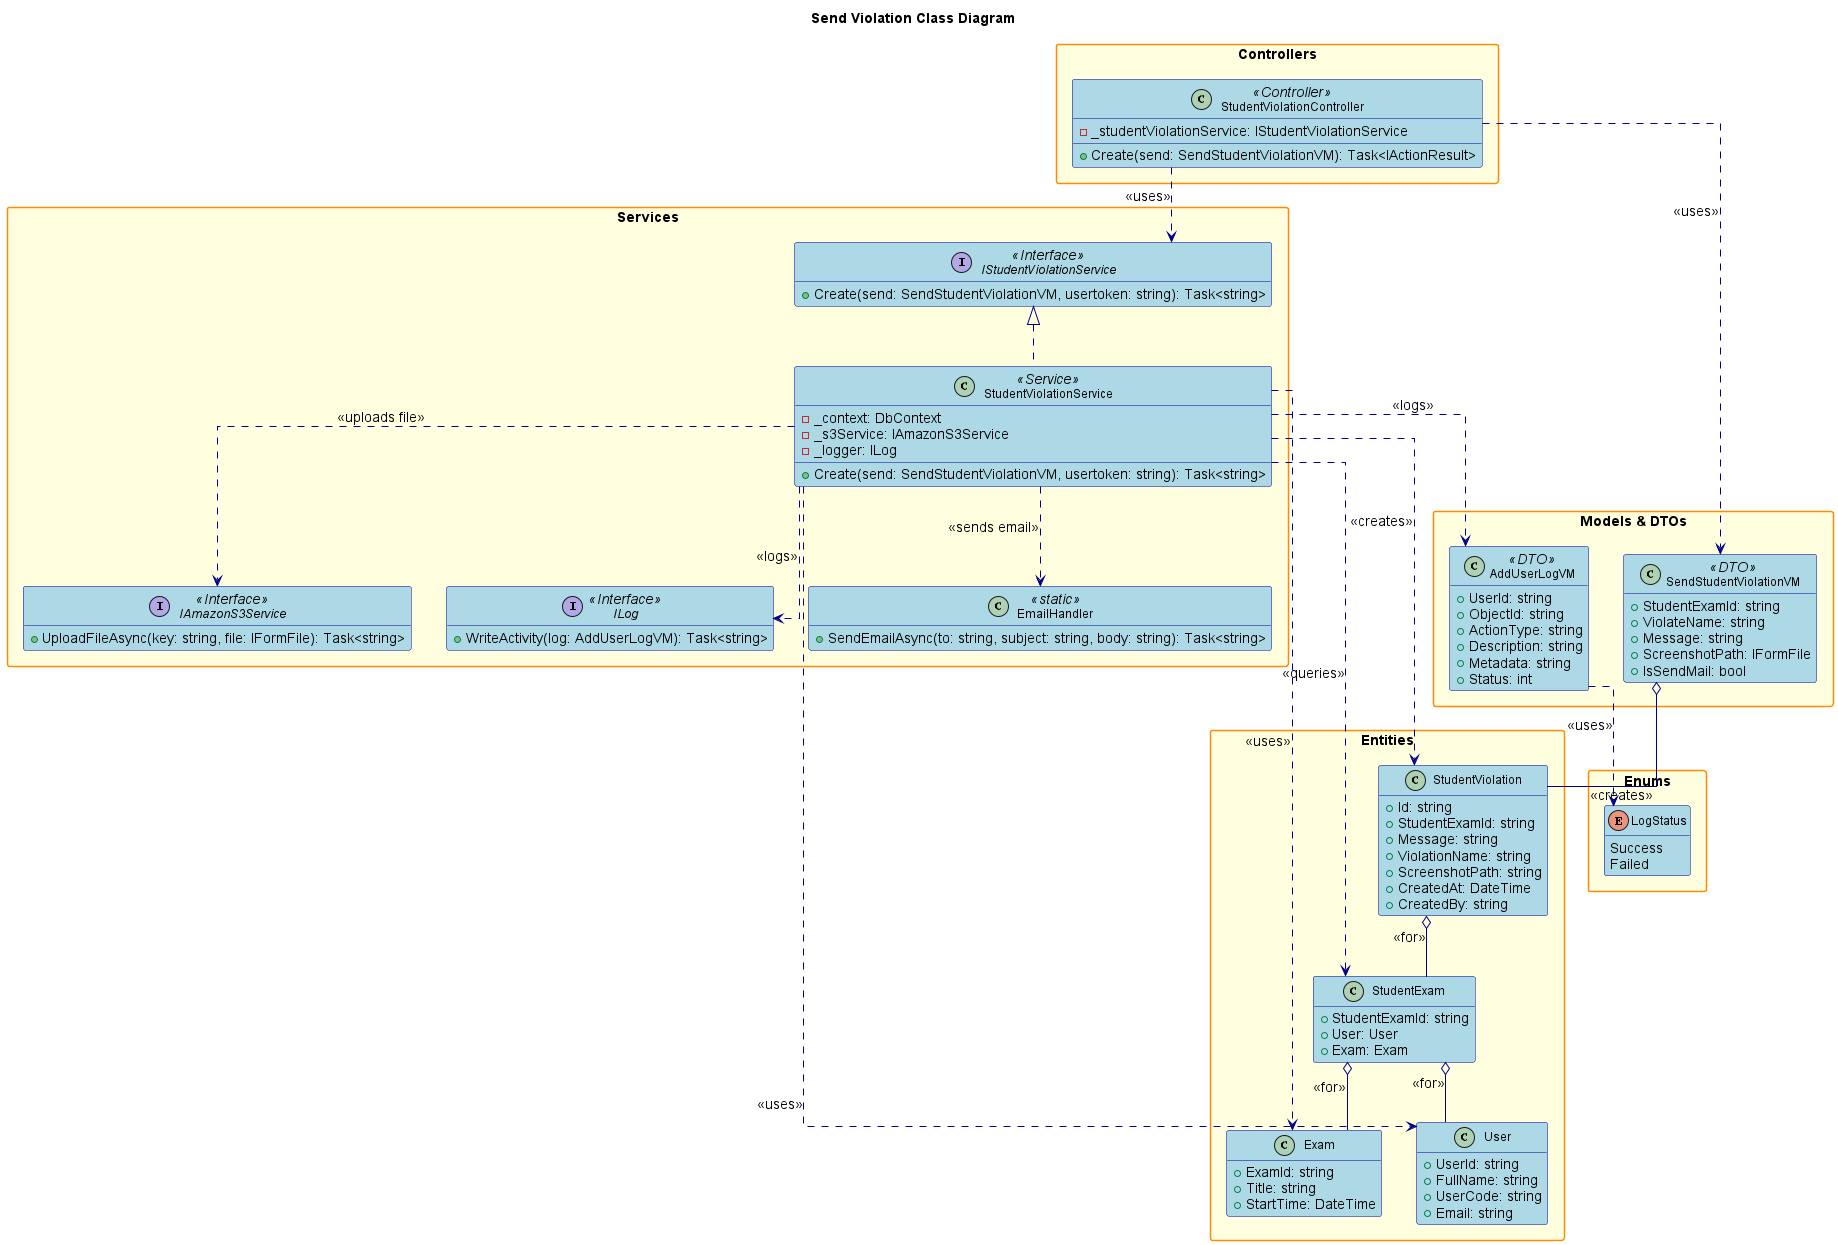

The diagram above was rendered by PlantUML. Its source (embedded in the PNG):
@startuml
' Class Diagram for Send Violation Feature

title Send Violation Class Diagram

hide empty members
skinparam packageStyle rectangle
skinparam linetype ortho
skinparam defaultFontSize 14
skinparam defaultFontName Arial
skinparam classFontSize 12
skinparam classFontName Arial
skinparam noteFontSize 11
skinparam noteFontName Arial

skinparam class {
    BackgroundColor LightBlue
    BorderColor DarkBlue
    ArrowColor DarkBlue
    FontSize 12
}

skinparam package {
    BackgroundColor LightYellow
    BorderColor DarkOrange
    FontSize 14
    FontStyle bold
}

skinparam interface {
    BackgroundColor LightGreen
    BorderColor DarkGreen
    FontSize 12
}

skinparam enum {
    BackgroundColor LightCyan
    BorderColor DarkCyan
    FontSize 12
}

package "Controllers" {
    class StudentViolationController <<Controller>> {
        - _studentViolationService: IStudentViolationService
        + Create(send: SendStudentViolationVM): Task<IActionResult>
    }
}

package "Services" {
    interface IStudentViolationService <<Interface>> {
        + Create(send: SendStudentViolationVM, usertoken: string): Task<string>
    }
    class StudentViolationService <<Service>> {
        - _context: DbContext
        - _s3Service: IAmazonS3Service
        - _logger: ILog
        + Create(send: SendStudentViolationVM, usertoken: string): Task<string>
    }
    interface IAmazonS3Service <<Interface>> {
        + UploadFileAsync(key: string, file: IFormFile): Task<string>
    }
    interface ILog <<Interface>> {
        + WriteActivity(log: AddUserLogVM): Task<string>
    }
    class EmailHandler <<static>> {
        + SendEmailAsync(to: string, subject: string, body: string): Task<string>
    }
}

package "Models & DTOs" {
    class SendStudentViolationVM <<DTO>> {
        + StudentExamId: string
        + ViolateName: string
        + Message: string
        + ScreenshotPath: IFormFile
        + IsSendMail: bool
    }
    class AddUserLogVM <<DTO>> {
        + UserId: string
        + ObjectId: string
        + ActionType: string
        + Description: string
        + Metadata: string
        + Status: int
    }
}

package "Entities" {
    class StudentViolation {
        + Id: string
        + StudentExamId: string
        + Message: string
        + ViolationName: string
        + ScreenshotPath: string
        + CreatedAt: DateTime
        + CreatedBy: string
    }
    class StudentExam {
        + StudentExamId: string
        + User: User
        + Exam: Exam
    }
    class User {
        + UserId: string
        + FullName: string
        + UserCode: string
        + Email: string
    }
    class Exam {
        + ExamId: string
        + Title: string
        + StartTime: DateTime
    }
}

package "Enums" {
    enum LogStatus {
        Success
        Failed
    }
}

' Relationships
StudentViolationController ..> IStudentViolationService : <<uses>>
StudentViolationController ..> SendStudentViolationVM : <<uses>>
IStudentViolationService <|.. StudentViolationService
StudentViolationService ..> StudentViolation : <<creates>>
StudentViolationService ..> StudentExam : <<queries>>
StudentViolationService ..> User : <<uses>>
StudentViolationService ..> Exam : <<uses>>
StudentViolationService ..> IAmazonS3Service : <<uploads file>>
StudentViolationService ..> ILog : <<logs>>
StudentViolationService ..> AddUserLogVM : <<logs>>
StudentViolationService ..> EmailHandler : <<sends email>>
SendStudentViolationVM o-- StudentViolation : <<creates>>
StudentViolation o-- StudentExam : <<for>>
StudentExam o-- User : <<for>>
StudentExam o-- Exam : <<for>>
AddUserLogVM ..> LogStatus : <<uses>>

@enduml